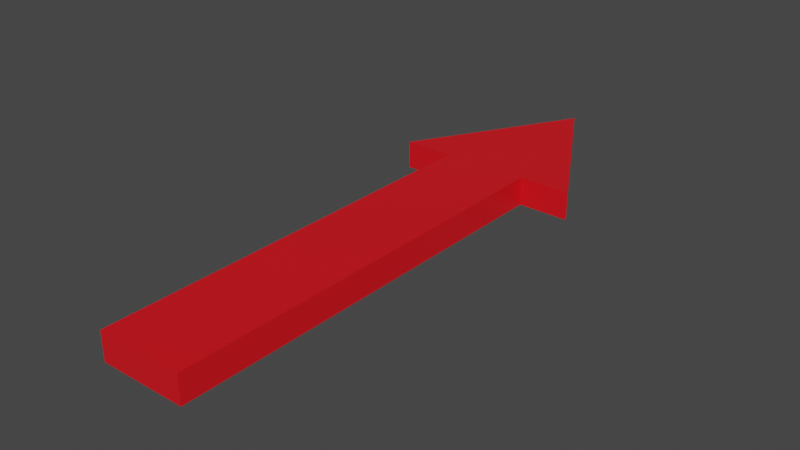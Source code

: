 # Source: strzalka.blend  (saved by Blender 2.81.16; exported with 4.5.12 LTS)
import bpy
from mathutils import Matrix  # noqa: F401  (used for matrix-valued properties, if any)

bpy.ops.wm.read_factory_settings(use_empty=True)
scene = bpy.context.scene
scene.name = 'Scene'

# ---- collections
col_collection = bpy.data.collections.new('Collection'); scene.collection.children.link(col_collection)

# ---- materials (node trees are filled in below, after node groups)
mat_material = bpy.data.materials.new('Material')
mat_material.alpha_threshold = 0.0
mat_material.use_transparent_shadow = False
mat_material.line_color = (0.0, 0.0, 0.0, 1.0)

# ---- material node trees
mat_material.use_nodes = True; mat_material.node_tree.nodes.clear()
_N = mat_material.node_tree.nodes; _L = mat_material.node_tree.links
n0 = _N.new('ShaderNodeOutputMaterial'); n0.name = 'Material Output'; n0.location = (300, 300)
n1 = _N.new('ShaderNodeBsdfPrincipled'); n1.name = 'Principled BSDF'; n1.location = (10, 300)
n1.distribution = 'GGX'
n1.subsurface_method = 'BURLEY'
n1.inputs[0].default_value = (0.8, 0.006109, 0.01292, 1.0)
n1.inputs[2].default_value = 0.4
n1.inputs[3].default_value = 1.45
n1.inputs[27].default_value = (0.0, 0.0, 0.0, 1.0)
n1.inputs[28].default_value = 1.0
_L.new(n1.outputs[0], n0.inputs[0])
n0.is_active_output = True

# ---- world
world_world = bpy.data.worlds.new('World'); scene.world = world_world
world_world.use_nodes = True; world_world.node_tree.nodes.clear()
_N = world_world.node_tree.nodes; _L = world_world.node_tree.links
n0 = _N.new('ShaderNodeOutputWorld'); n0.name = 'World Output'; n0.location = (300, 300)
n1 = _N.new('ShaderNodeBackground'); n1.name = 'Background'; n1.location = (10, 300)
n1.inputs[0].default_value = (0.05088, 0.05088, 0.05088, 1.0)
_L.new(n1.outputs[0], n0.inputs[0])
n0.is_active_output = True
world_world.color = (0.05088, 0.05088, 0.05088)
world_world.use_sun_shadow = False
world_world.sun_shadow_jitter_overblur = 0.0

# ---- meshes
me_cube = bpy.data.meshes.new('Cube')
me_cube.from_pydata([(1.0, 0.7003, 1.0), (1.0, 0.7003, -1.0), (1.0, -1.3, 1.0), (1.0, -1.3, -1.0), (-1.0, 0.7003, 1.0), (-1.0, 0.7003, -1.0), (-1.0, -1.3, 1.0), (-1.0, -1.3, -1.0), (0.0, -0.07691, 0.0), (-0.9382, -0.4111, 0.0), (0.9382, -0.4111, 0.0), (-2.852e-08, 1.473, -1.003), (-2.181, 0.6964, -1.003), (2.181, 0.6964, -1.003), (-2.852e-08, 1.473, 0.9669), (-2.181, 0.6964, 0.9669), (2.181, 0.6964, 0.9669)], [(9, 8), (10, 9), (8, 10)], [(0, 4, 6, 2), (3, 2, 6, 7), (7, 6, 4, 5), (5, 1, 3, 7), (1, 0, 2, 3), (5, 4, 0, 1), (12, 11, 13), (15, 16, 14), (13, 11, 14, 16), (12, 13, 16, 15), (11, 12, 15, 14)])
_uv = me_cube.uv_layers.new(name='UVMap')
_uv.uv.foreach_set('vector', [0.625, 0.5, 0.875, 0.5, 0.875, 0.75, 0.625, 0.75, 0.375, 0.75, 0.625, 0.75, 0.625, 1.0, 0.375, 1.0, 0.375, 0.0, 0.625, 0.0, 0.625, 0.25, 0.375, 0.25, 0.125, 0.5, 0.375, 0.5, 0.375, 0.75, 0.125, 0.75, 0.375, 0.5, 0.625, 0.5, 0.625, 0.75, 0.375, 0.75, 0.375, 0.25, 0.625, 0.25, 0.625, 0.5, 0.375, 0.5, 0.0, 0.0, 0.0, 0.0, 0.0, 0.0, 0.0, 0.0, 0.0, 0.0, 0.0, 0.0, 0.0, 0.0, 0.0, 0.0, 0.0, 0.0, 0.0, 0.0, 0.0, 0.0, 0.0, 0.0, 0.0, 0.0, 0.0, 0.0, 0.0, 0.0, 0.0, 0.0, 0.0, 0.0, 0.0, 0.0])
me_cube.materials.append(mat_material)
me_cube.use_remesh_preserve_volume = False
me_cube.use_remesh_preserve_attributes = False
me_cube.use_mirror_vertex_groups = False
me_cube.update()

# ---- objects
ob_cube = bpy.data.objects.new('Cube', me_cube)

# ---- transforms, parenting, visibility, modifiers, constraints
ob_cube.location = (0.0, 0.0, 0.0)
ob_cube.scale = (0.9231, 4.489, 0.3019)
ob_cube.lock_rotations_4d = False
ob_cube.empty_display_type = 'ARROWS'
ob_cube.lineart.crease_threshold = 0.0

# ---- collection membership
col_collection.objects.link(ob_cube)

# ---- scene / render settings (as saved in the file)
scene.frame_start = 1; scene.frame_end = 250; scene.frame_set(1)
scene.render.engine = 'BLENDER_EEVEE_NEXT'
scene.cycles.use_denoising = False
scene.cycles.samples = 128
scene.cycles.sampling_pattern = 'TABULATED_SOBOL'
scene.cycles.use_adaptive_sampling = False
scene.cycles.use_light_tree = False
scene.view_settings.view_transform = 'Filmic'
bpy.context.view_layer.update()

# ---- added for rendering (the .blend has no active camera and no usable light): camera, sun
cam_auto = bpy.data.cameras.new('AutoCamera')
cam_auto.lens = 50.0
cam_auto.sensor_width = 36.0
cam_auto.clip_end = 1000.0
ob_auto_camera = bpy.data.objects.new('AutoCamera', cam_auto)
scene.collection.objects.link(ob_auto_camera)
ob_auto_camera.location = (12.1171, -14.1506, 9.69319)
ob_auto_camera.rotation_euler = (1.09748, -7.21219e-08, 0.694738)
scene.camera = ob_auto_camera
light_auto_sun = bpy.data.lights.new('AutoSun', 'SUN')
light_auto_sun.energy = 3.0
light_auto_sun.angle = 0.0523599
ob_auto_sun = bpy.data.objects.new('AutoSun', light_auto_sun)
scene.collection.objects.link(ob_auto_sun)
ob_auto_sun.rotation_euler = (0.872665, 0.174533, 0.523599)
bpy.context.view_layer.update()
